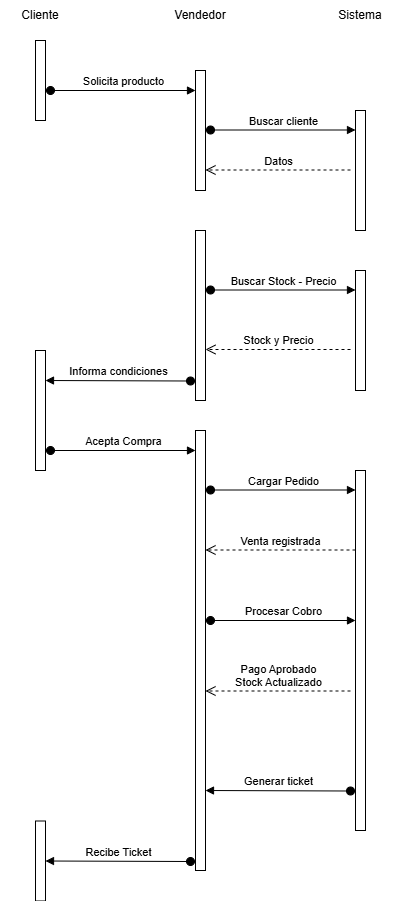

The diagram above was exported from draw.io. Its source (the exported page's mxGraphModel, read from the mxfile embedded in the PNG):
<mxGraphModel dx="1075" dy="549" grid="1" gridSize="10" guides="1" tooltips="1" connect="1" arrows="1" fold="1" page="1" pageScale="1" pageWidth="827" pageHeight="1169" math="0" shadow="0">
  <root>
    <mxCell id="0" />
    <mxCell id="1" parent="0" />
    <mxCell id="ixdK8S96mpWOrCvWSrkr-1" parent="1" style="text;html=1;whiteSpace=wrap;strokeColor=none;fillColor=none;align=center;verticalAlign=middle;rounded=0;" value="Cliente" vertex="1">
      <mxGeometry height="30" width="80" x="40" y="50" as="geometry" />
    </mxCell>
    <mxCell id="ixdK8S96mpWOrCvWSrkr-2" parent="1" style="text;html=1;whiteSpace=wrap;strokeColor=none;fillColor=none;align=center;verticalAlign=middle;rounded=0;" value="Vendedor" vertex="1">
      <mxGeometry height="30" width="80" x="200" y="50" as="geometry" />
    </mxCell>
    <mxCell id="ixdK8S96mpWOrCvWSrkr-3" parent="1" style="text;html=1;whiteSpace=wrap;strokeColor=none;fillColor=none;align=center;verticalAlign=middle;rounded=0;" value="Sistema" vertex="1">
      <mxGeometry height="30" width="80" x="360" y="50" as="geometry" />
    </mxCell>
    <mxCell id="ixdK8S96mpWOrCvWSrkr-6" parent="1" style="html=1;points=[[0,0,0,0,5],[0,1,0,0,-5],[1,0,0,0,5],[1,1,0,0,-5]];perimeter=orthogonalPerimeter;outlineConnect=0;targetShapes=umlLifeline;portConstraint=eastwest;newEdgeStyle={&quot;curved&quot;:0,&quot;rounded&quot;:0};" value="" vertex="1">
      <mxGeometry height="80" width="10" x="75" y="90" as="geometry" />
    </mxCell>
    <mxCell id="ixdK8S96mpWOrCvWSrkr-7" parent="1" style="html=1;points=[[0,0,0,0,5],[0,1,0,0,-5],[1,0,0,0,5],[1,1,0,0,-5]];perimeter=orthogonalPerimeter;outlineConnect=0;targetShapes=umlLifeline;portConstraint=eastwest;newEdgeStyle={&quot;curved&quot;:0,&quot;rounded&quot;:0};" value="" vertex="1">
      <mxGeometry height="120" width="10" x="235" y="120" as="geometry" />
    </mxCell>
    <mxCell id="ixdK8S96mpWOrCvWSrkr-8" parent="1" style="html=1;points=[[0,0,0,0,5],[0,1,0,0,-5],[1,0,0,0,5],[1,1,0,0,-5]];perimeter=orthogonalPerimeter;outlineConnect=0;targetShapes=umlLifeline;portConstraint=eastwest;newEdgeStyle={&quot;curved&quot;:0,&quot;rounded&quot;:0};" value="" vertex="1">
      <mxGeometry height="120" width="10" x="395" y="160" as="geometry" />
    </mxCell>
    <mxCell id="ixdK8S96mpWOrCvWSrkr-10" edge="1" parent="1" style="html=1;verticalAlign=bottom;startArrow=oval;startFill=1;endArrow=block;startSize=8;curved=0;rounded=0;" target="ixdK8S96mpWOrCvWSrkr-7" value="Solicita producto">
      <mxGeometry relative="1" width="60" as="geometry">
        <mxPoint x="90" y="140" as="sourcePoint" />
        <mxPoint x="150" y="140" as="targetPoint" />
      </mxGeometry>
    </mxCell>
    <mxCell id="ixdK8S96mpWOrCvWSrkr-11" edge="1" parent="1" style="html=1;verticalAlign=bottom;startArrow=oval;startFill=1;endArrow=block;startSize=8;curved=0;rounded=0;" value="Buscar cliente">
      <mxGeometry relative="1" width="60" as="geometry">
        <mxPoint x="250" y="179.5" as="sourcePoint" />
        <mxPoint x="395" y="179.5" as="targetPoint" />
      </mxGeometry>
    </mxCell>
    <mxCell id="ixdK8S96mpWOrCvWSrkr-13" parent="1" style="html=1;points=[[0,0,0,0,5],[0,1,0,0,-5],[1,0,0,0,5],[1,1,0,0,-5]];perimeter=orthogonalPerimeter;outlineConnect=0;targetShapes=umlLifeline;portConstraint=eastwest;newEdgeStyle={&quot;curved&quot;:0,&quot;rounded&quot;:0};" value="" vertex="1">
      <mxGeometry height="170" width="10" x="235" y="280" as="geometry" />
    </mxCell>
    <mxCell id="ixdK8S96mpWOrCvWSrkr-14" parent="1" style="html=1;points=[[0,0,0,0,5],[0,1,0,0,-5],[1,0,0,0,5],[1,1,0,0,-5]];perimeter=orthogonalPerimeter;outlineConnect=0;targetShapes=umlLifeline;portConstraint=eastwest;newEdgeStyle={&quot;curved&quot;:0,&quot;rounded&quot;:0};" value="" vertex="1">
      <mxGeometry height="120" width="10" x="395" y="320" as="geometry" />
    </mxCell>
    <mxCell id="ixdK8S96mpWOrCvWSrkr-15" edge="1" parent="1" style="html=1;verticalAlign=bottom;startArrow=oval;startFill=1;endArrow=block;startSize=8;curved=0;rounded=0;" value="Buscar Stock - Precio">
      <mxGeometry relative="1" width="60" as="geometry">
        <mxPoint x="250" y="339.5" as="sourcePoint" />
        <mxPoint x="395" y="339.5" as="targetPoint" />
      </mxGeometry>
    </mxCell>
    <mxCell id="ixdK8S96mpWOrCvWSrkr-22" edge="1" parent="1" style="html=1;verticalAlign=bottom;endArrow=open;dashed=1;endSize=8;curved=0;rounded=0;" value="Datos">
      <mxGeometry relative="1" as="geometry">
        <mxPoint x="390" y="219.5" as="sourcePoint" />
        <mxPoint x="245" y="219.5" as="targetPoint" />
      </mxGeometry>
    </mxCell>
    <mxCell id="ixdK8S96mpWOrCvWSrkr-25" edge="1" parent="1" style="html=1;verticalAlign=bottom;endArrow=open;dashed=1;endSize=8;curved=0;rounded=0;" value="Stock y Precio">
      <mxGeometry relative="1" as="geometry">
        <mxPoint x="390" y="399" as="sourcePoint" />
        <mxPoint x="245" y="399" as="targetPoint" />
      </mxGeometry>
    </mxCell>
    <mxCell id="ixdK8S96mpWOrCvWSrkr-28" parent="1" style="html=1;points=[[0,0,0,0,5],[0,1,0,0,-5],[1,0,0,0,5],[1,1,0,0,-5]];perimeter=orthogonalPerimeter;outlineConnect=0;targetShapes=umlLifeline;portConstraint=eastwest;newEdgeStyle={&quot;curved&quot;:0,&quot;rounded&quot;:0};" value="" vertex="1">
      <mxGeometry height="120" width="10" x="75" y="400" as="geometry" />
    </mxCell>
    <mxCell id="ixdK8S96mpWOrCvWSrkr-29" edge="1" parent="1" style="html=1;verticalAlign=bottom;startArrow=oval;startFill=1;endArrow=block;startSize=8;curved=0;rounded=0;" value="Acepta Compra">
      <mxGeometry relative="1" width="60" as="geometry">
        <mxPoint x="90" y="500" as="sourcePoint" />
        <mxPoint x="235" y="500" as="targetPoint" />
      </mxGeometry>
    </mxCell>
    <mxCell id="ixdK8S96mpWOrCvWSrkr-36" parent="1" style="html=1;points=[[0,0,0,0,5],[0,1,0,0,-5],[1,0,0,0,5],[1,1,0,0,-5]];perimeter=orthogonalPerimeter;outlineConnect=0;targetShapes=umlLifeline;portConstraint=eastwest;newEdgeStyle={&quot;curved&quot;:0,&quot;rounded&quot;:0};" value="" vertex="1">
      <mxGeometry height="360" width="10" x="395" y="520" as="geometry" />
    </mxCell>
    <mxCell id="ixdK8S96mpWOrCvWSrkr-37" edge="1" parent="1" style="html=1;verticalAlign=bottom;startArrow=oval;startFill=1;endArrow=block;startSize=8;curved=0;rounded=0;" value="Cargar Pedido">
      <mxGeometry relative="1" width="60" as="geometry">
        <mxPoint x="250" y="539.5" as="sourcePoint" />
        <mxPoint x="395" y="539.5" as="targetPoint" />
      </mxGeometry>
    </mxCell>
    <mxCell id="ixdK8S96mpWOrCvWSrkr-44" edge="1" parent="1" style="html=1;verticalAlign=bottom;startArrow=oval;startFill=1;endArrow=block;startSize=8;curved=0;rounded=0;" value="Procesar Cobro">
      <mxGeometry relative="1" width="60" as="geometry">
        <mxPoint x="250" y="670" as="sourcePoint" />
        <mxPoint x="395" y="670" as="targetPoint" />
      </mxGeometry>
    </mxCell>
    <mxCell id="ixdK8S96mpWOrCvWSrkr-47" edge="1" parent="1" style="html=1;verticalAlign=bottom;endArrow=open;dashed=1;endSize=8;curved=0;rounded=0;" value="Pago Aprobado&lt;br&gt;Stock Actualizado">
      <mxGeometry relative="1" as="geometry">
        <mxPoint x="390" y="740.5" as="sourcePoint" />
        <mxPoint x="245" y="740.5" as="targetPoint" />
      </mxGeometry>
    </mxCell>
    <mxCell id="ixdK8S96mpWOrCvWSrkr-56" parent="1" style="html=1;points=[[0,0,0,0,5],[0,1,0,0,-5],[1,0,0,0,5],[1,1,0,0,-5]];perimeter=orthogonalPerimeter;outlineConnect=0;targetShapes=umlLifeline;portConstraint=eastwest;newEdgeStyle={&quot;curved&quot;:0,&quot;rounded&quot;:0};" value="" vertex="1">
      <mxGeometry height="80" width="10" x="75" y="870.5" as="geometry" />
    </mxCell>
    <mxCell id="ixdK8S96mpWOrCvWSrkr-57" edge="1" parent="1" style="html=1;verticalAlign=bottom;startArrow=oval;startFill=1;endArrow=block;startSize=8;curved=0;rounded=0;" value="Recibe Ticket">
      <mxGeometry relative="1" width="60" as="geometry">
        <mxPoint x="230" y="911" as="sourcePoint" />
        <mxPoint x="85" y="910.5" as="targetPoint" />
      </mxGeometry>
    </mxCell>
    <mxCell id="ixdK8S96mpWOrCvWSrkr-60" edge="1" parent="1" style="html=1;verticalAlign=bottom;endArrow=open;dashed=1;endSize=8;curved=0;rounded=0;" value="Venta registrada">
      <mxGeometry relative="1" as="geometry">
        <mxPoint x="395" y="599.5" as="sourcePoint" />
        <mxPoint x="245" y="599.5" as="targetPoint" />
      </mxGeometry>
    </mxCell>
    <mxCell id="DFrYWOt-w_A-MVyf-SxB-2" edge="1" parent="1" style="html=1;verticalAlign=bottom;startArrow=oval;startFill=1;endArrow=block;startSize=8;curved=0;rounded=0;" value="Informa condiciones">
      <mxGeometry relative="1" width="60" as="geometry">
        <mxPoint x="230" y="430.5" as="sourcePoint" />
        <mxPoint x="85" y="430" as="targetPoint" />
      </mxGeometry>
    </mxCell>
    <mxCell id="DFrYWOt-w_A-MVyf-SxB-3" edge="1" parent="1" style="html=1;verticalAlign=bottom;startArrow=oval;startFill=1;endArrow=block;startSize=8;curved=0;rounded=0;" value="Generar ticket">
      <mxGeometry relative="1" width="60" as="geometry">
        <mxPoint x="390" y="840.5" as="sourcePoint" />
        <mxPoint x="245" y="840" as="targetPoint" />
      </mxGeometry>
    </mxCell>
    <mxCell id="DFrYWOt-w_A-MVyf-SxB-4" parent="1" style="html=1;points=[[0,0,0,0,5],[0,1,0,0,-5],[1,0,0,0,5],[1,1,0,0,-5]];perimeter=orthogonalPerimeter;outlineConnect=0;targetShapes=umlLifeline;portConstraint=eastwest;newEdgeStyle={&quot;curved&quot;:0,&quot;rounded&quot;:0};" value="" vertex="1">
      <mxGeometry height="440" width="10" x="235" y="480" as="geometry" />
    </mxCell>
  </root>
</mxGraphModel>